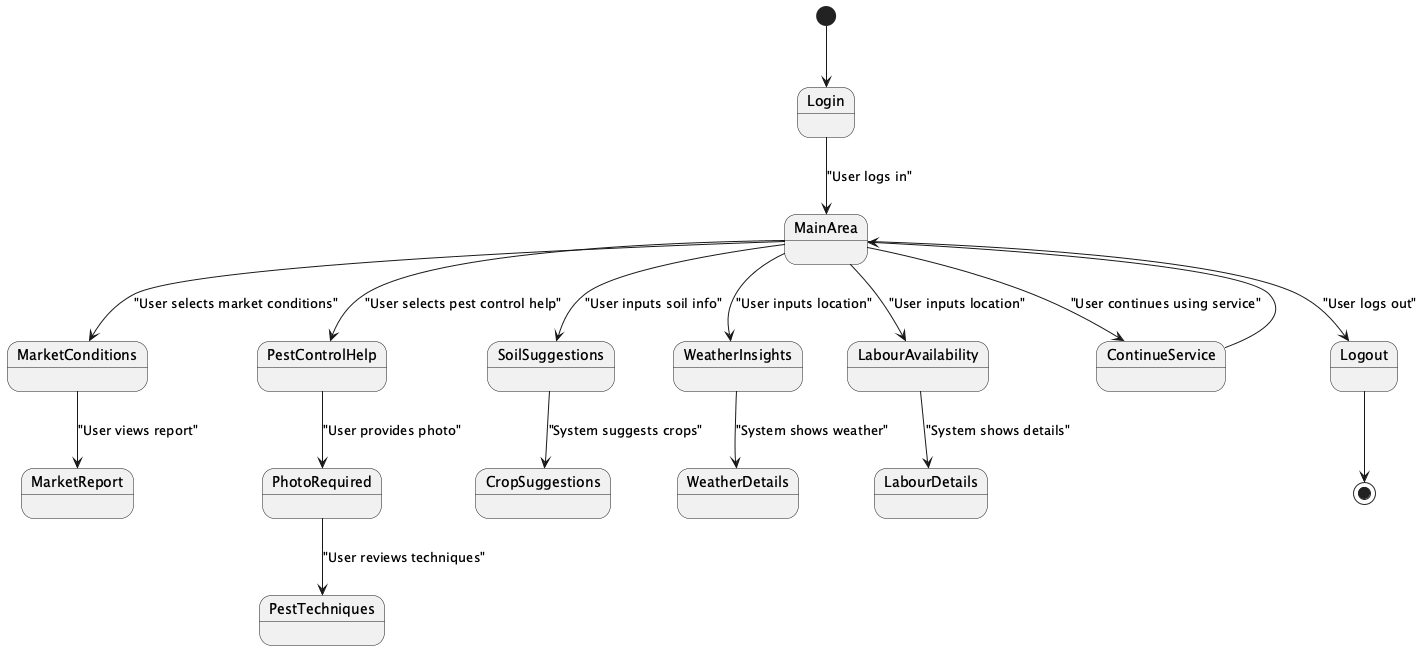

The diagram above was rendered by PlantUML. Its source (embedded in the PNG):
@startuml
[*] --> Login
Login --> MainArea : "User logs in"
MainArea --> MarketConditions : "User selects market conditions"
MarketConditions --> MarketReport : "User views report"
MainArea --> PestControlHelp : "User selects pest control help"
PestControlHelp --> PhotoRequired : "User provides photo"
PhotoRequired --> PestTechniques : "User reviews techniques"
MainArea --> SoilSuggestions : "User inputs soil info"
SoilSuggestions --> CropSuggestions : "System suggests crops"
MainArea --> WeatherInsights : "User inputs location"
WeatherInsights --> WeatherDetails : "System shows weather"
MainArea --> LabourAvailability : "User inputs location"
LabourAvailability --> LabourDetails : "System shows details"
MainArea --> ContinueService : "User continues using service"
ContinueService --> MainArea
MainArea --> Logout : "User logs out"
Logout --> [*]
@enduml